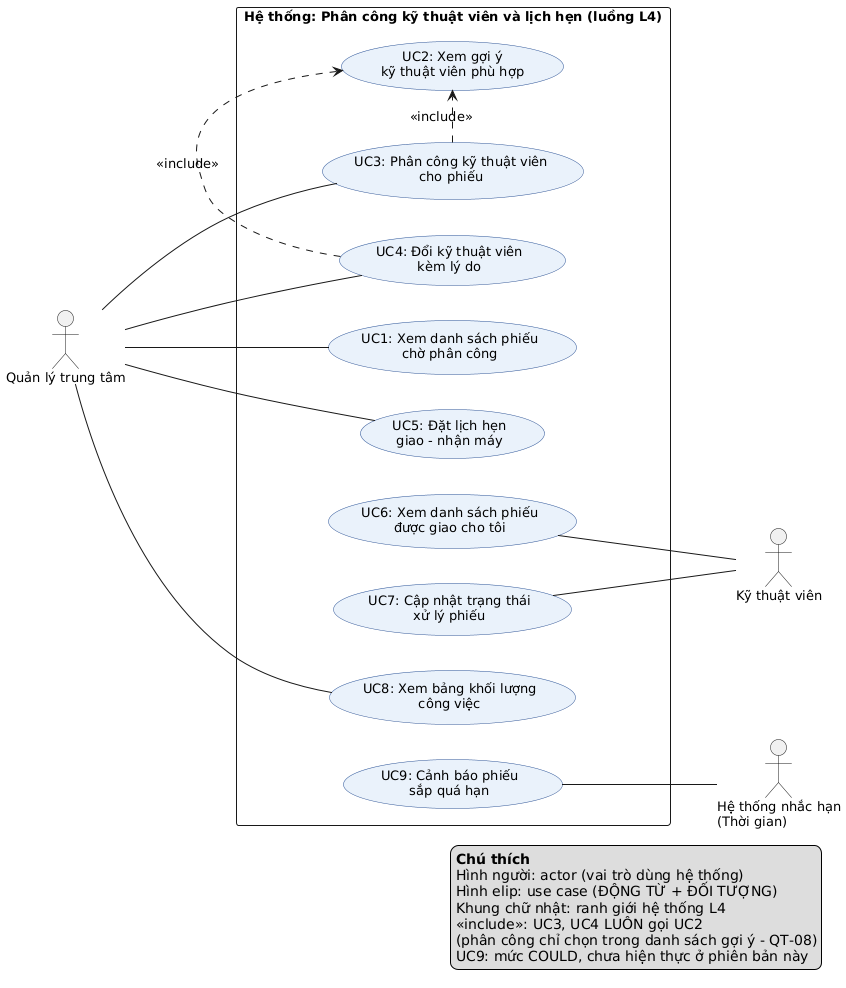

The diagram above was rendered by PlantUML. Its source (embedded in the PNG):
@startuml
' Use Case Diagram - Luong L4: Phan cong ky thuat vien va lich hen
skinparam defaultFontName "DejaVu Sans"
skinparam defaultFontSize 13
left to right direction
skinparam packageStyle rectangle
skinparam usecase {
  BackgroundColor #EAF2FB
  BorderColor #2F5597
}

actor "Quản lý trung tâm" as QLTT
actor "Kỹ thuật viên" as KTV
actor "Hệ thống nhắc hạn\n(Thời gian)" as HTNH

rectangle "Hệ thống: Phân công kỹ thuật viên và lịch hẹn (luồng L4)" {
  usecase "UC1: Xem danh sách phiếu\nchờ phân công" as UC1
  usecase "UC2: Xem gợi ý\nkỹ thuật viên phù hợp" as UC2
  usecase "UC3: Phân công kỹ thuật viên\ncho phiếu" as UC3
  usecase "UC4: Đổi kỹ thuật viên\nkèm lý do" as UC4
  usecase "UC5: Đặt lịch hẹn\ngiao - nhận máy" as UC5
  usecase "UC6: Xem danh sách phiếu\nđược giao cho tôi" as UC6
  usecase "UC7: Cập nhật trạng thái\nxử lý phiếu" as UC7
  usecase "UC8: Xem bảng khối lượng\ncông việc" as UC8
  usecase "UC9: Cảnh báo phiếu\nsắp quá hạn" as UC9

  UC3 .> UC2 : <<include>>
  UC4 .> UC2 : <<include>>
}

QLTT -- UC1
QLTT -- UC3
QLTT -- UC4
QLTT -- UC5
QLTT -- UC8
UC6 -- KTV
UC7 -- KTV
UC9 -- HTNH

legend right
  **Chú thích**
  Hình người: actor (vai trò dùng hệ thống)
  Hình elip: use case (ĐỘNG TỪ + ĐỐI TƯỢNG)
  Khung chữ nhật: ranh giới hệ thống L4
  <<include>>: UC3, UC4 LUÔN gọi UC2
  (phân công chỉ chọn trong danh sách gợi ý - QT-08)
  UC9: mức COULD, chưa hiện thực ở phiên bản này
endlegend
@enduml